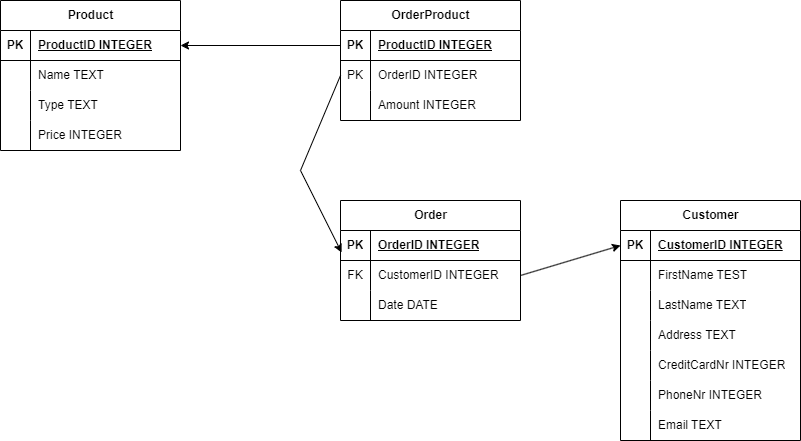

The diagram above was exported from draw.io. Its source (the exported page's mxGraphModel, read from the mxfile embedded in the PNG):
<mxGraphModel dx="2906" dy="1143" grid="1" gridSize="10" guides="1" tooltips="1" connect="1" arrows="1" fold="1" page="1" pageScale="1" pageWidth="850" pageHeight="1100" math="0" shadow="0">
  <root>
    <mxCell id="0" />
    <mxCell id="1" parent="0" />
    <mxCell id="1Vk2-_1RqTkkHNAsKJxW-1" value="Product" style="shape=table;startSize=30;container=1;collapsible=1;childLayout=tableLayout;fixedRows=1;rowLines=0;fontStyle=1;align=center;resizeLast=1;html=1;" vertex="1" parent="1">
      <mxGeometry x="30" y="50" width="180" height="150" as="geometry" />
    </mxCell>
    <mxCell id="1Vk2-_1RqTkkHNAsKJxW-2" value="" style="shape=tableRow;horizontal=0;startSize=0;swimlaneHead=0;swimlaneBody=0;fillColor=none;collapsible=0;dropTarget=0;points=[[0,0.5],[1,0.5]];portConstraint=eastwest;top=0;left=0;right=0;bottom=1;" vertex="1" parent="1Vk2-_1RqTkkHNAsKJxW-1">
      <mxGeometry y="30" width="180" height="30" as="geometry" />
    </mxCell>
    <mxCell id="1Vk2-_1RqTkkHNAsKJxW-3" value="PK" style="shape=partialRectangle;connectable=0;fillColor=none;top=0;left=0;bottom=0;right=0;fontStyle=1;overflow=hidden;whiteSpace=wrap;html=1;" vertex="1" parent="1Vk2-_1RqTkkHNAsKJxW-2">
      <mxGeometry width="30" height="30" as="geometry">
        <mxRectangle width="30" height="30" as="alternateBounds" />
      </mxGeometry>
    </mxCell>
    <mxCell id="1Vk2-_1RqTkkHNAsKJxW-4" value="ProductID INTEGER" style="shape=partialRectangle;connectable=0;fillColor=none;top=0;left=0;bottom=0;right=0;align=left;spacingLeft=6;fontStyle=5;overflow=hidden;whiteSpace=wrap;html=1;" vertex="1" parent="1Vk2-_1RqTkkHNAsKJxW-2">
      <mxGeometry x="30" width="150" height="30" as="geometry">
        <mxRectangle width="150" height="30" as="alternateBounds" />
      </mxGeometry>
    </mxCell>
    <mxCell id="1Vk2-_1RqTkkHNAsKJxW-5" value="" style="shape=tableRow;horizontal=0;startSize=0;swimlaneHead=0;swimlaneBody=0;fillColor=none;collapsible=0;dropTarget=0;points=[[0,0.5],[1,0.5]];portConstraint=eastwest;top=0;left=0;right=0;bottom=0;" vertex="1" parent="1Vk2-_1RqTkkHNAsKJxW-1">
      <mxGeometry y="60" width="180" height="30" as="geometry" />
    </mxCell>
    <mxCell id="1Vk2-_1RqTkkHNAsKJxW-6" value="" style="shape=partialRectangle;connectable=0;fillColor=none;top=0;left=0;bottom=0;right=0;editable=1;overflow=hidden;whiteSpace=wrap;html=1;" vertex="1" parent="1Vk2-_1RqTkkHNAsKJxW-5">
      <mxGeometry width="30" height="30" as="geometry">
        <mxRectangle width="30" height="30" as="alternateBounds" />
      </mxGeometry>
    </mxCell>
    <mxCell id="1Vk2-_1RqTkkHNAsKJxW-7" value="Name TEXT" style="shape=partialRectangle;connectable=0;fillColor=none;top=0;left=0;bottom=0;right=0;align=left;spacingLeft=6;overflow=hidden;whiteSpace=wrap;html=1;" vertex="1" parent="1Vk2-_1RqTkkHNAsKJxW-5">
      <mxGeometry x="30" width="150" height="30" as="geometry">
        <mxRectangle width="150" height="30" as="alternateBounds" />
      </mxGeometry>
    </mxCell>
    <mxCell id="1Vk2-_1RqTkkHNAsKJxW-8" value="" style="shape=tableRow;horizontal=0;startSize=0;swimlaneHead=0;swimlaneBody=0;fillColor=none;collapsible=0;dropTarget=0;points=[[0,0.5],[1,0.5]];portConstraint=eastwest;top=0;left=0;right=0;bottom=0;" vertex="1" parent="1Vk2-_1RqTkkHNAsKJxW-1">
      <mxGeometry y="90" width="180" height="30" as="geometry" />
    </mxCell>
    <mxCell id="1Vk2-_1RqTkkHNAsKJxW-9" value="" style="shape=partialRectangle;connectable=0;fillColor=none;top=0;left=0;bottom=0;right=0;editable=1;overflow=hidden;whiteSpace=wrap;html=1;" vertex="1" parent="1Vk2-_1RqTkkHNAsKJxW-8">
      <mxGeometry width="30" height="30" as="geometry">
        <mxRectangle width="30" height="30" as="alternateBounds" />
      </mxGeometry>
    </mxCell>
    <mxCell id="1Vk2-_1RqTkkHNAsKJxW-10" value="Type TEXT" style="shape=partialRectangle;connectable=0;fillColor=none;top=0;left=0;bottom=0;right=0;align=left;spacingLeft=6;overflow=hidden;whiteSpace=wrap;html=1;" vertex="1" parent="1Vk2-_1RqTkkHNAsKJxW-8">
      <mxGeometry x="30" width="150" height="30" as="geometry">
        <mxRectangle width="150" height="30" as="alternateBounds" />
      </mxGeometry>
    </mxCell>
    <mxCell id="1Vk2-_1RqTkkHNAsKJxW-11" value="" style="shape=tableRow;horizontal=0;startSize=0;swimlaneHead=0;swimlaneBody=0;fillColor=none;collapsible=0;dropTarget=0;points=[[0,0.5],[1,0.5]];portConstraint=eastwest;top=0;left=0;right=0;bottom=0;" vertex="1" parent="1Vk2-_1RqTkkHNAsKJxW-1">
      <mxGeometry y="120" width="180" height="30" as="geometry" />
    </mxCell>
    <mxCell id="1Vk2-_1RqTkkHNAsKJxW-12" value="" style="shape=partialRectangle;connectable=0;fillColor=none;top=0;left=0;bottom=0;right=0;editable=1;overflow=hidden;whiteSpace=wrap;html=1;" vertex="1" parent="1Vk2-_1RqTkkHNAsKJxW-11">
      <mxGeometry width="30" height="30" as="geometry">
        <mxRectangle width="30" height="30" as="alternateBounds" />
      </mxGeometry>
    </mxCell>
    <mxCell id="1Vk2-_1RqTkkHNAsKJxW-13" value="Price INTEGER" style="shape=partialRectangle;connectable=0;fillColor=none;top=0;left=0;bottom=0;right=0;align=left;spacingLeft=6;overflow=hidden;whiteSpace=wrap;html=1;" vertex="1" parent="1Vk2-_1RqTkkHNAsKJxW-11">
      <mxGeometry x="30" width="150" height="30" as="geometry">
        <mxRectangle width="150" height="30" as="alternateBounds" />
      </mxGeometry>
    </mxCell>
    <mxCell id="1Vk2-_1RqTkkHNAsKJxW-14" value="Customer" style="shape=table;startSize=30;container=1;collapsible=1;childLayout=tableLayout;fixedRows=1;rowLines=0;fontStyle=1;align=center;resizeLast=1;html=1;" vertex="1" parent="1">
      <mxGeometry x="650" y="250" width="180" height="240" as="geometry" />
    </mxCell>
    <mxCell id="1Vk2-_1RqTkkHNAsKJxW-15" value="" style="shape=tableRow;horizontal=0;startSize=0;swimlaneHead=0;swimlaneBody=0;fillColor=none;collapsible=0;dropTarget=0;points=[[0,0.5],[1,0.5]];portConstraint=eastwest;top=0;left=0;right=0;bottom=1;" vertex="1" parent="1Vk2-_1RqTkkHNAsKJxW-14">
      <mxGeometry y="30" width="180" height="30" as="geometry" />
    </mxCell>
    <mxCell id="1Vk2-_1RqTkkHNAsKJxW-16" value="PK" style="shape=partialRectangle;connectable=0;fillColor=none;top=0;left=0;bottom=0;right=0;fontStyle=1;overflow=hidden;whiteSpace=wrap;html=1;" vertex="1" parent="1Vk2-_1RqTkkHNAsKJxW-15">
      <mxGeometry width="30" height="30" as="geometry">
        <mxRectangle width="30" height="30" as="alternateBounds" />
      </mxGeometry>
    </mxCell>
    <mxCell id="1Vk2-_1RqTkkHNAsKJxW-17" value="CustomerID INTEGER" style="shape=partialRectangle;connectable=0;fillColor=none;top=0;left=0;bottom=0;right=0;align=left;spacingLeft=6;fontStyle=5;overflow=hidden;whiteSpace=wrap;html=1;" vertex="1" parent="1Vk2-_1RqTkkHNAsKJxW-15">
      <mxGeometry x="30" width="150" height="30" as="geometry">
        <mxRectangle width="150" height="30" as="alternateBounds" />
      </mxGeometry>
    </mxCell>
    <mxCell id="1Vk2-_1RqTkkHNAsKJxW-18" value="" style="shape=tableRow;horizontal=0;startSize=0;swimlaneHead=0;swimlaneBody=0;fillColor=none;collapsible=0;dropTarget=0;points=[[0,0.5],[1,0.5]];portConstraint=eastwest;top=0;left=0;right=0;bottom=0;" vertex="1" parent="1Vk2-_1RqTkkHNAsKJxW-14">
      <mxGeometry y="60" width="180" height="30" as="geometry" />
    </mxCell>
    <mxCell id="1Vk2-_1RqTkkHNAsKJxW-19" value="" style="shape=partialRectangle;connectable=0;fillColor=none;top=0;left=0;bottom=0;right=0;editable=1;overflow=hidden;whiteSpace=wrap;html=1;" vertex="1" parent="1Vk2-_1RqTkkHNAsKJxW-18">
      <mxGeometry width="30" height="30" as="geometry">
        <mxRectangle width="30" height="30" as="alternateBounds" />
      </mxGeometry>
    </mxCell>
    <mxCell id="1Vk2-_1RqTkkHNAsKJxW-20" value="FirstName TEST" style="shape=partialRectangle;connectable=0;fillColor=none;top=0;left=0;bottom=0;right=0;align=left;spacingLeft=6;overflow=hidden;whiteSpace=wrap;html=1;" vertex="1" parent="1Vk2-_1RqTkkHNAsKJxW-18">
      <mxGeometry x="30" width="150" height="30" as="geometry">
        <mxRectangle width="150" height="30" as="alternateBounds" />
      </mxGeometry>
    </mxCell>
    <mxCell id="1Vk2-_1RqTkkHNAsKJxW-21" value="" style="shape=tableRow;horizontal=0;startSize=0;swimlaneHead=0;swimlaneBody=0;fillColor=none;collapsible=0;dropTarget=0;points=[[0,0.5],[1,0.5]];portConstraint=eastwest;top=0;left=0;right=0;bottom=0;" vertex="1" parent="1Vk2-_1RqTkkHNAsKJxW-14">
      <mxGeometry y="90" width="180" height="30" as="geometry" />
    </mxCell>
    <mxCell id="1Vk2-_1RqTkkHNAsKJxW-22" value="" style="shape=partialRectangle;connectable=0;fillColor=none;top=0;left=0;bottom=0;right=0;editable=1;overflow=hidden;whiteSpace=wrap;html=1;" vertex="1" parent="1Vk2-_1RqTkkHNAsKJxW-21">
      <mxGeometry width="30" height="30" as="geometry">
        <mxRectangle width="30" height="30" as="alternateBounds" />
      </mxGeometry>
    </mxCell>
    <mxCell id="1Vk2-_1RqTkkHNAsKJxW-23" value="LastName TEXT" style="shape=partialRectangle;connectable=0;fillColor=none;top=0;left=0;bottom=0;right=0;align=left;spacingLeft=6;overflow=hidden;whiteSpace=wrap;html=1;" vertex="1" parent="1Vk2-_1RqTkkHNAsKJxW-21">
      <mxGeometry x="30" width="150" height="30" as="geometry">
        <mxRectangle width="150" height="30" as="alternateBounds" />
      </mxGeometry>
    </mxCell>
    <mxCell id="1Vk2-_1RqTkkHNAsKJxW-24" value="" style="shape=tableRow;horizontal=0;startSize=0;swimlaneHead=0;swimlaneBody=0;fillColor=none;collapsible=0;dropTarget=0;points=[[0,0.5],[1,0.5]];portConstraint=eastwest;top=0;left=0;right=0;bottom=0;" vertex="1" parent="1Vk2-_1RqTkkHNAsKJxW-14">
      <mxGeometry y="120" width="180" height="30" as="geometry" />
    </mxCell>
    <mxCell id="1Vk2-_1RqTkkHNAsKJxW-25" value="" style="shape=partialRectangle;connectable=0;fillColor=none;top=0;left=0;bottom=0;right=0;editable=1;overflow=hidden;whiteSpace=wrap;html=1;" vertex="1" parent="1Vk2-_1RqTkkHNAsKJxW-24">
      <mxGeometry width="30" height="30" as="geometry">
        <mxRectangle width="30" height="30" as="alternateBounds" />
      </mxGeometry>
    </mxCell>
    <mxCell id="1Vk2-_1RqTkkHNAsKJxW-26" value="Address TEXT" style="shape=partialRectangle;connectable=0;fillColor=none;top=0;left=0;bottom=0;right=0;align=left;spacingLeft=6;overflow=hidden;whiteSpace=wrap;html=1;" vertex="1" parent="1Vk2-_1RqTkkHNAsKJxW-24">
      <mxGeometry x="30" width="150" height="30" as="geometry">
        <mxRectangle width="150" height="30" as="alternateBounds" />
      </mxGeometry>
    </mxCell>
    <mxCell id="1Vk2-_1RqTkkHNAsKJxW-53" value="" style="shape=tableRow;horizontal=0;startSize=0;swimlaneHead=0;swimlaneBody=0;fillColor=none;collapsible=0;dropTarget=0;points=[[0,0.5],[1,0.5]];portConstraint=eastwest;top=0;left=0;right=0;bottom=0;" vertex="1" parent="1Vk2-_1RqTkkHNAsKJxW-14">
      <mxGeometry y="150" width="180" height="30" as="geometry" />
    </mxCell>
    <mxCell id="1Vk2-_1RqTkkHNAsKJxW-54" value="" style="shape=partialRectangle;connectable=0;fillColor=none;top=0;left=0;bottom=0;right=0;editable=1;overflow=hidden;whiteSpace=wrap;html=1;" vertex="1" parent="1Vk2-_1RqTkkHNAsKJxW-53">
      <mxGeometry width="30" height="30" as="geometry">
        <mxRectangle width="30" height="30" as="alternateBounds" />
      </mxGeometry>
    </mxCell>
    <mxCell id="1Vk2-_1RqTkkHNAsKJxW-55" value="CreditCardNr INTEGER" style="shape=partialRectangle;connectable=0;fillColor=none;top=0;left=0;bottom=0;right=0;align=left;spacingLeft=6;overflow=hidden;whiteSpace=wrap;html=1;" vertex="1" parent="1Vk2-_1RqTkkHNAsKJxW-53">
      <mxGeometry x="30" width="150" height="30" as="geometry">
        <mxRectangle width="150" height="30" as="alternateBounds" />
      </mxGeometry>
    </mxCell>
    <mxCell id="1Vk2-_1RqTkkHNAsKJxW-56" value="" style="shape=tableRow;horizontal=0;startSize=0;swimlaneHead=0;swimlaneBody=0;fillColor=none;collapsible=0;dropTarget=0;points=[[0,0.5],[1,0.5]];portConstraint=eastwest;top=0;left=0;right=0;bottom=0;" vertex="1" parent="1Vk2-_1RqTkkHNAsKJxW-14">
      <mxGeometry y="180" width="180" height="30" as="geometry" />
    </mxCell>
    <mxCell id="1Vk2-_1RqTkkHNAsKJxW-57" value="" style="shape=partialRectangle;connectable=0;fillColor=none;top=0;left=0;bottom=0;right=0;editable=1;overflow=hidden;whiteSpace=wrap;html=1;" vertex="1" parent="1Vk2-_1RqTkkHNAsKJxW-56">
      <mxGeometry width="30" height="30" as="geometry">
        <mxRectangle width="30" height="30" as="alternateBounds" />
      </mxGeometry>
    </mxCell>
    <mxCell id="1Vk2-_1RqTkkHNAsKJxW-58" value="PhoneNr INTEGER" style="shape=partialRectangle;connectable=0;fillColor=none;top=0;left=0;bottom=0;right=0;align=left;spacingLeft=6;overflow=hidden;whiteSpace=wrap;html=1;" vertex="1" parent="1Vk2-_1RqTkkHNAsKJxW-56">
      <mxGeometry x="30" width="150" height="30" as="geometry">
        <mxRectangle width="150" height="30" as="alternateBounds" />
      </mxGeometry>
    </mxCell>
    <mxCell id="1Vk2-_1RqTkkHNAsKJxW-59" value="" style="shape=tableRow;horizontal=0;startSize=0;swimlaneHead=0;swimlaneBody=0;fillColor=none;collapsible=0;dropTarget=0;points=[[0,0.5],[1,0.5]];portConstraint=eastwest;top=0;left=0;right=0;bottom=0;" vertex="1" parent="1Vk2-_1RqTkkHNAsKJxW-14">
      <mxGeometry y="210" width="180" height="30" as="geometry" />
    </mxCell>
    <mxCell id="1Vk2-_1RqTkkHNAsKJxW-60" value="" style="shape=partialRectangle;connectable=0;fillColor=none;top=0;left=0;bottom=0;right=0;editable=1;overflow=hidden;whiteSpace=wrap;html=1;" vertex="1" parent="1Vk2-_1RqTkkHNAsKJxW-59">
      <mxGeometry width="30" height="30" as="geometry">
        <mxRectangle width="30" height="30" as="alternateBounds" />
      </mxGeometry>
    </mxCell>
    <mxCell id="1Vk2-_1RqTkkHNAsKJxW-61" value="Email TEXT" style="shape=partialRectangle;connectable=0;fillColor=none;top=0;left=0;bottom=0;right=0;align=left;spacingLeft=6;overflow=hidden;whiteSpace=wrap;html=1;" vertex="1" parent="1Vk2-_1RqTkkHNAsKJxW-59">
      <mxGeometry x="30" width="150" height="30" as="geometry">
        <mxRectangle width="150" height="30" as="alternateBounds" />
      </mxGeometry>
    </mxCell>
    <mxCell id="1Vk2-_1RqTkkHNAsKJxW-27" value="Order" style="shape=table;startSize=30;container=1;collapsible=1;childLayout=tableLayout;fixedRows=1;rowLines=0;fontStyle=1;align=center;resizeLast=1;html=1;" vertex="1" parent="1">
      <mxGeometry x="370" y="250" width="180" height="120" as="geometry" />
    </mxCell>
    <mxCell id="1Vk2-_1RqTkkHNAsKJxW-28" value="" style="shape=tableRow;horizontal=0;startSize=0;swimlaneHead=0;swimlaneBody=0;fillColor=none;collapsible=0;dropTarget=0;points=[[0,0.5],[1,0.5]];portConstraint=eastwest;top=0;left=0;right=0;bottom=1;" vertex="1" parent="1Vk2-_1RqTkkHNAsKJxW-27">
      <mxGeometry y="30" width="180" height="30" as="geometry" />
    </mxCell>
    <mxCell id="1Vk2-_1RqTkkHNAsKJxW-29" value="PK" style="shape=partialRectangle;connectable=0;fillColor=none;top=0;left=0;bottom=0;right=0;fontStyle=1;overflow=hidden;whiteSpace=wrap;html=1;" vertex="1" parent="1Vk2-_1RqTkkHNAsKJxW-28">
      <mxGeometry width="30" height="30" as="geometry">
        <mxRectangle width="30" height="30" as="alternateBounds" />
      </mxGeometry>
    </mxCell>
    <mxCell id="1Vk2-_1RqTkkHNAsKJxW-30" value="OrderID INTEGER" style="shape=partialRectangle;connectable=0;fillColor=none;top=0;left=0;bottom=0;right=0;align=left;spacingLeft=6;fontStyle=5;overflow=hidden;whiteSpace=wrap;html=1;" vertex="1" parent="1Vk2-_1RqTkkHNAsKJxW-28">
      <mxGeometry x="30" width="150" height="30" as="geometry">
        <mxRectangle width="150" height="30" as="alternateBounds" />
      </mxGeometry>
    </mxCell>
    <mxCell id="1Vk2-_1RqTkkHNAsKJxW-31" value="" style="shape=tableRow;horizontal=0;startSize=0;swimlaneHead=0;swimlaneBody=0;fillColor=none;collapsible=0;dropTarget=0;points=[[0,0.5],[1,0.5]];portConstraint=eastwest;top=0;left=0;right=0;bottom=0;" vertex="1" parent="1Vk2-_1RqTkkHNAsKJxW-27">
      <mxGeometry y="60" width="180" height="30" as="geometry" />
    </mxCell>
    <mxCell id="1Vk2-_1RqTkkHNAsKJxW-32" value="FK" style="shape=partialRectangle;connectable=0;fillColor=none;top=0;left=0;bottom=0;right=0;editable=1;overflow=hidden;whiteSpace=wrap;html=1;" vertex="1" parent="1Vk2-_1RqTkkHNAsKJxW-31">
      <mxGeometry width="30" height="30" as="geometry">
        <mxRectangle width="30" height="30" as="alternateBounds" />
      </mxGeometry>
    </mxCell>
    <mxCell id="1Vk2-_1RqTkkHNAsKJxW-33" value="CustomerID INTEGER" style="shape=partialRectangle;connectable=0;fillColor=none;top=0;left=0;bottom=0;right=0;align=left;spacingLeft=6;overflow=hidden;whiteSpace=wrap;html=1;" vertex="1" parent="1Vk2-_1RqTkkHNAsKJxW-31">
      <mxGeometry x="30" width="150" height="30" as="geometry">
        <mxRectangle width="150" height="30" as="alternateBounds" />
      </mxGeometry>
    </mxCell>
    <mxCell id="1Vk2-_1RqTkkHNAsKJxW-34" value="" style="shape=tableRow;horizontal=0;startSize=0;swimlaneHead=0;swimlaneBody=0;fillColor=none;collapsible=0;dropTarget=0;points=[[0,0.5],[1,0.5]];portConstraint=eastwest;top=0;left=0;right=0;bottom=0;" vertex="1" parent="1Vk2-_1RqTkkHNAsKJxW-27">
      <mxGeometry y="90" width="180" height="30" as="geometry" />
    </mxCell>
    <mxCell id="1Vk2-_1RqTkkHNAsKJxW-35" value="" style="shape=partialRectangle;connectable=0;fillColor=none;top=0;left=0;bottom=0;right=0;editable=1;overflow=hidden;whiteSpace=wrap;html=1;" vertex="1" parent="1Vk2-_1RqTkkHNAsKJxW-34">
      <mxGeometry width="30" height="30" as="geometry">
        <mxRectangle width="30" height="30" as="alternateBounds" />
      </mxGeometry>
    </mxCell>
    <mxCell id="1Vk2-_1RqTkkHNAsKJxW-36" value="Date DATE" style="shape=partialRectangle;connectable=0;fillColor=none;top=0;left=0;bottom=0;right=0;align=left;spacingLeft=6;overflow=hidden;whiteSpace=wrap;html=1;" vertex="1" parent="1Vk2-_1RqTkkHNAsKJxW-34">
      <mxGeometry x="30" width="150" height="30" as="geometry">
        <mxRectangle width="150" height="30" as="alternateBounds" />
      </mxGeometry>
    </mxCell>
    <mxCell id="1Vk2-_1RqTkkHNAsKJxW-40" value="OrderProduct" style="shape=table;startSize=30;container=1;collapsible=1;childLayout=tableLayout;fixedRows=1;rowLines=0;fontStyle=1;align=center;resizeLast=1;html=1;" vertex="1" parent="1">
      <mxGeometry x="370" y="50" width="180" height="120" as="geometry" />
    </mxCell>
    <mxCell id="1Vk2-_1RqTkkHNAsKJxW-41" value="" style="shape=tableRow;horizontal=0;startSize=0;swimlaneHead=0;swimlaneBody=0;fillColor=none;collapsible=0;dropTarget=0;points=[[0,0.5],[1,0.5]];portConstraint=eastwest;top=0;left=0;right=0;bottom=1;" vertex="1" parent="1Vk2-_1RqTkkHNAsKJxW-40">
      <mxGeometry y="30" width="180" height="30" as="geometry" />
    </mxCell>
    <mxCell id="1Vk2-_1RqTkkHNAsKJxW-42" value="PK" style="shape=partialRectangle;connectable=0;fillColor=none;top=0;left=0;bottom=0;right=0;fontStyle=1;overflow=hidden;whiteSpace=wrap;html=1;" vertex="1" parent="1Vk2-_1RqTkkHNAsKJxW-41">
      <mxGeometry width="30" height="30" as="geometry">
        <mxRectangle width="30" height="30" as="alternateBounds" />
      </mxGeometry>
    </mxCell>
    <mxCell id="1Vk2-_1RqTkkHNAsKJxW-43" value="ProductID INTEGER" style="shape=partialRectangle;connectable=0;fillColor=none;top=0;left=0;bottom=0;right=0;align=left;spacingLeft=6;fontStyle=5;overflow=hidden;whiteSpace=wrap;html=1;" vertex="1" parent="1Vk2-_1RqTkkHNAsKJxW-41">
      <mxGeometry x="30" width="150" height="30" as="geometry">
        <mxRectangle width="150" height="30" as="alternateBounds" />
      </mxGeometry>
    </mxCell>
    <mxCell id="1Vk2-_1RqTkkHNAsKJxW-44" value="" style="shape=tableRow;horizontal=0;startSize=0;swimlaneHead=0;swimlaneBody=0;fillColor=none;collapsible=0;dropTarget=0;points=[[0,0.5],[1,0.5]];portConstraint=eastwest;top=0;left=0;right=0;bottom=0;" vertex="1" parent="1Vk2-_1RqTkkHNAsKJxW-40">
      <mxGeometry y="60" width="180" height="30" as="geometry" />
    </mxCell>
    <mxCell id="1Vk2-_1RqTkkHNAsKJxW-45" value="PK" style="shape=partialRectangle;connectable=0;fillColor=none;top=0;left=0;bottom=0;right=0;editable=1;overflow=hidden;whiteSpace=wrap;html=1;" vertex="1" parent="1Vk2-_1RqTkkHNAsKJxW-44">
      <mxGeometry width="30" height="30" as="geometry">
        <mxRectangle width="30" height="30" as="alternateBounds" />
      </mxGeometry>
    </mxCell>
    <mxCell id="1Vk2-_1RqTkkHNAsKJxW-46" value="OrderID INTEGER" style="shape=partialRectangle;connectable=0;fillColor=none;top=0;left=0;bottom=0;right=0;align=left;spacingLeft=6;overflow=hidden;whiteSpace=wrap;html=1;" vertex="1" parent="1Vk2-_1RqTkkHNAsKJxW-44">
      <mxGeometry x="30" width="150" height="30" as="geometry">
        <mxRectangle width="150" height="30" as="alternateBounds" />
      </mxGeometry>
    </mxCell>
    <mxCell id="1Vk2-_1RqTkkHNAsKJxW-47" value="" style="shape=tableRow;horizontal=0;startSize=0;swimlaneHead=0;swimlaneBody=0;fillColor=none;collapsible=0;dropTarget=0;points=[[0,0.5],[1,0.5]];portConstraint=eastwest;top=0;left=0;right=0;bottom=0;" vertex="1" parent="1Vk2-_1RqTkkHNAsKJxW-40">
      <mxGeometry y="90" width="180" height="30" as="geometry" />
    </mxCell>
    <mxCell id="1Vk2-_1RqTkkHNAsKJxW-48" value="" style="shape=partialRectangle;connectable=0;fillColor=none;top=0;left=0;bottom=0;right=0;editable=1;overflow=hidden;whiteSpace=wrap;html=1;" vertex="1" parent="1Vk2-_1RqTkkHNAsKJxW-47">
      <mxGeometry width="30" height="30" as="geometry">
        <mxRectangle width="30" height="30" as="alternateBounds" />
      </mxGeometry>
    </mxCell>
    <mxCell id="1Vk2-_1RqTkkHNAsKJxW-49" value="Amount INTEGER" style="shape=partialRectangle;connectable=0;fillColor=none;top=0;left=0;bottom=0;right=0;align=left;spacingLeft=6;overflow=hidden;whiteSpace=wrap;html=1;" vertex="1" parent="1Vk2-_1RqTkkHNAsKJxW-47">
      <mxGeometry x="30" width="150" height="30" as="geometry">
        <mxRectangle width="150" height="30" as="alternateBounds" />
      </mxGeometry>
    </mxCell>
    <mxCell id="1Vk2-_1RqTkkHNAsKJxW-62" value="" style="endArrow=classic;html=1;rounded=0;exitX=1;exitY=0.5;exitDx=0;exitDy=0;entryX=0;entryY=0.5;entryDx=0;entryDy=0;" edge="1" parent="1" source="1Vk2-_1RqTkkHNAsKJxW-31" target="1Vk2-_1RqTkkHNAsKJxW-15">
      <mxGeometry width="50" height="50" relative="1" as="geometry">
        <mxPoint x="400" y="610" as="sourcePoint" />
        <mxPoint x="450" y="560" as="targetPoint" />
      </mxGeometry>
    </mxCell>
    <mxCell id="1Vk2-_1RqTkkHNAsKJxW-63" value="" style="endArrow=classic;html=1;rounded=0;exitX=0;exitY=0.5;exitDx=0;exitDy=0;entryX=1;entryY=0.5;entryDx=0;entryDy=0;" edge="1" parent="1" source="1Vk2-_1RqTkkHNAsKJxW-41" target="1Vk2-_1RqTkkHNAsKJxW-2">
      <mxGeometry width="50" height="50" relative="1" as="geometry">
        <mxPoint x="400" y="610" as="sourcePoint" />
        <mxPoint x="450" y="560" as="targetPoint" />
      </mxGeometry>
    </mxCell>
    <mxCell id="1Vk2-_1RqTkkHNAsKJxW-64" value="" style="endArrow=classic;html=1;rounded=0;exitX=0;exitY=0.5;exitDx=0;exitDy=0;entryX=0.006;entryY=0.733;entryDx=0;entryDy=0;entryPerimeter=0;" edge="1" parent="1" source="1Vk2-_1RqTkkHNAsKJxW-44" target="1Vk2-_1RqTkkHNAsKJxW-28">
      <mxGeometry width="50" height="50" relative="1" as="geometry">
        <mxPoint x="400" y="610" as="sourcePoint" />
        <mxPoint x="450" y="560" as="targetPoint" />
        <Array as="points">
          <mxPoint x="330" y="220" />
        </Array>
      </mxGeometry>
    </mxCell>
  </root>
</mxGraphModel>